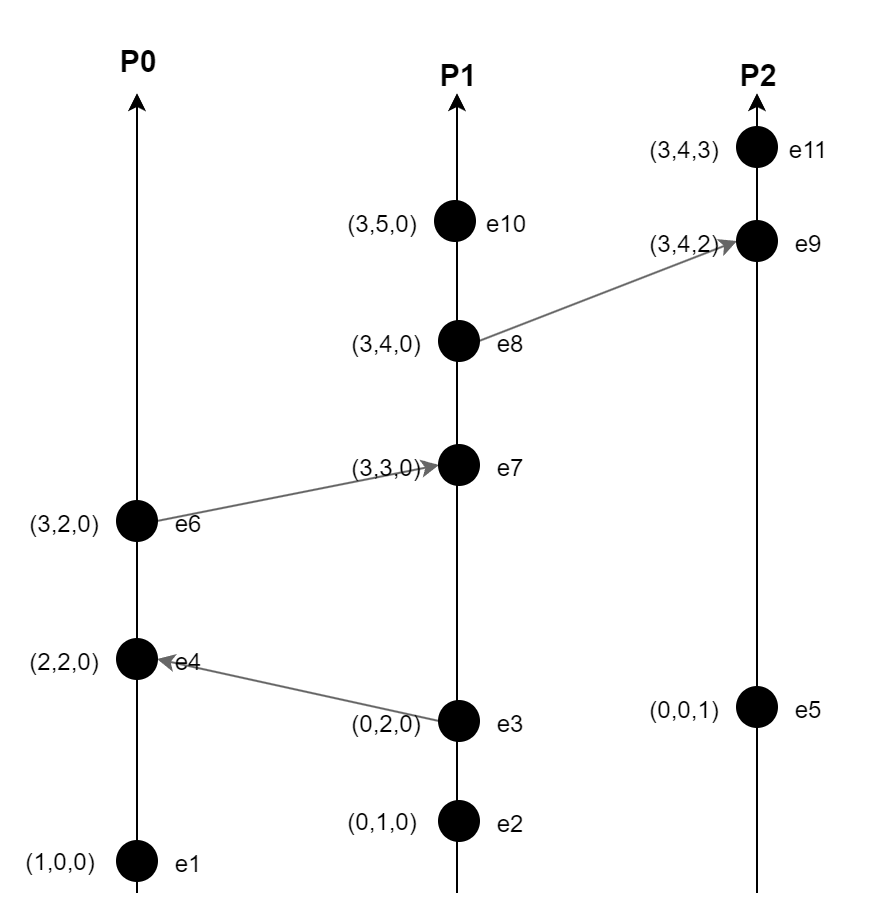

The diagram above was exported from draw.io. Its source (the exported page's mxGraphModel, read from the mxfile embedded in the PNG):
<mxGraphModel dx="940" dy="550" grid="1" gridSize="10" guides="1" tooltips="1" connect="1" arrows="1" fold="1" page="1" pageScale="1" pageWidth="4681" pageHeight="3300" math="0" shadow="0">
  <root>
    <mxCell id="0" />
    <mxCell id="1" parent="0" />
    <mxCell id="xpLbJqiMKpqN67bAywRI-43" style="rounded=0;orthogonalLoop=1;jettySize=auto;html=1;exitX=1;exitY=0.5;exitDx=0;exitDy=0;entryX=0;entryY=0.5;entryDx=0;entryDy=0;fillColor=#f5f5f5;strokeColor=#666666;" parent="1" source="xpLbJqiMKpqN67bAywRI-38" target="xpLbJqiMKpqN67bAywRI-41" edge="1">
      <mxGeometry relative="1" as="geometry" />
    </mxCell>
    <mxCell id="xpLbJqiMKpqN67bAywRI-36" style="rounded=0;orthogonalLoop=1;jettySize=auto;html=1;exitX=1;exitY=0.5;exitDx=0;exitDy=0;entryX=0;entryY=0.5;entryDx=0;entryDy=0;fillColor=#f5f5f5;strokeColor=#666666;" parent="1" source="xpLbJqiMKpqN67bAywRI-30" target="xpLbJqiMKpqN67bAywRI-33" edge="1">
      <mxGeometry relative="1" as="geometry" />
    </mxCell>
    <mxCell id="xpLbJqiMKpqN67bAywRI-22" style="rounded=0;orthogonalLoop=1;jettySize=auto;html=1;exitX=0;exitY=0.5;exitDx=0;exitDy=0;entryX=1;entryY=0.5;entryDx=0;entryDy=0;fillColor=#f5f5f5;strokeColor=#666666;" parent="1" source="xpLbJqiMKpqN67bAywRI-12" target="xpLbJqiMKpqN67bAywRI-20" edge="1">
      <mxGeometry relative="1" as="geometry">
        <mxPoint x="940" y="550" as="targetPoint" />
      </mxGeometry>
    </mxCell>
    <mxCell id="xpLbJqiMKpqN67bAywRI-7" value="e1" style="text;html=1;strokeColor=none;fillColor=none;align=center;verticalAlign=middle;whiteSpace=wrap;rounded=0;" parent="1" vertex="1">
      <mxGeometry x="866" y="651" width="60" height="30" as="geometry" />
    </mxCell>
    <mxCell id="aGmxjaSEF1w1kjYjjF3X-1" value="" style="endArrow=classic;html=1;rounded=0;" parent="1" edge="1">
      <mxGeometry width="50" height="50" relative="1" as="geometry">
        <mxPoint x="870" y="680" as="sourcePoint" />
        <mxPoint x="870" y="280" as="targetPoint" />
      </mxGeometry>
    </mxCell>
    <mxCell id="aGmxjaSEF1w1kjYjjF3X-4" value="&lt;b&gt;&lt;font style=&quot;font-size: 15px;&quot;&gt;P0&lt;/font&gt;&lt;/b&gt;" style="text;html=1;strokeColor=none;fillColor=none;align=center;verticalAlign=middle;whiteSpace=wrap;rounded=0;flipV=0;flipH=1;direction=north;" parent="1" vertex="1">
      <mxGeometry x="856" y="234" width="30" height="60" as="geometry" />
    </mxCell>
    <mxCell id="aGmxjaSEF1w1kjYjjF3X-5" value="&lt;b&gt;&lt;font style=&quot;font-size: 15px;&quot;&gt;P1&lt;br&gt;&lt;/font&gt;&lt;/b&gt;" style="text;html=1;strokeColor=none;fillColor=none;align=center;verticalAlign=middle;whiteSpace=wrap;rounded=0;flipV=0;flipH=1;direction=north;" parent="1" vertex="1">
      <mxGeometry x="1016" y="241" width="30" height="60" as="geometry" />
    </mxCell>
    <mxCell id="aGmxjaSEF1w1kjYjjF3X-6" value="&lt;b&gt;&lt;font style=&quot;font-size: 15px;&quot;&gt;P2&lt;/font&gt;&lt;/b&gt;" style="text;html=1;strokeColor=none;fillColor=none;align=center;verticalAlign=middle;whiteSpace=wrap;rounded=0;flipV=0;flipH=1;direction=north;" parent="1" vertex="1">
      <mxGeometry x="1166" y="241" width="30" height="60" as="geometry" />
    </mxCell>
    <mxCell id="xpLbJqiMKpqN67bAywRI-1" value="" style="endArrow=classic;html=1;rounded=0;" parent="1" edge="1">
      <mxGeometry width="50" height="50" relative="1" as="geometry">
        <mxPoint x="1180" y="680" as="sourcePoint" />
        <mxPoint x="1180" y="280" as="targetPoint" />
      </mxGeometry>
    </mxCell>
    <mxCell id="xpLbJqiMKpqN67bAywRI-2" value="" style="endArrow=classic;html=1;rounded=0;" parent="1" edge="1">
      <mxGeometry width="50" height="50" relative="1" as="geometry">
        <mxPoint x="1030" y="680" as="sourcePoint" />
        <mxPoint x="1030" y="280" as="targetPoint" />
      </mxGeometry>
    </mxCell>
    <mxCell id="xpLbJqiMKpqN67bAywRI-3" value="" style="ellipse;whiteSpace=wrap;html=1;aspect=fixed;fillColor=#000000;" parent="1" vertex="1">
      <mxGeometry x="860" y="654" width="20" height="20" as="geometry" />
    </mxCell>
    <mxCell id="xpLbJqiMKpqN67bAywRI-6" value="(1,0,0)" style="text;html=1;strokeColor=none;fillColor=none;align=center;verticalAlign=middle;whiteSpace=wrap;rounded=0;" parent="1" vertex="1">
      <mxGeometry x="802" y="650" width="60" height="30" as="geometry" />
    </mxCell>
    <mxCell id="xpLbJqiMKpqN67bAywRI-8" value="e2" style="text;html=1;strokeColor=none;fillColor=none;align=center;verticalAlign=middle;whiteSpace=wrap;rounded=0;" parent="1" vertex="1">
      <mxGeometry x="1027" y="631" width="60" height="30" as="geometry" />
    </mxCell>
    <mxCell id="xpLbJqiMKpqN67bAywRI-9" value="" style="ellipse;whiteSpace=wrap;html=1;aspect=fixed;fillColor=#000000;" parent="1" vertex="1">
      <mxGeometry x="1021" y="634" width="20" height="20" as="geometry" />
    </mxCell>
    <mxCell id="xpLbJqiMKpqN67bAywRI-10" value="(0,1,0)" style="text;html=1;strokeColor=none;fillColor=none;align=center;verticalAlign=middle;whiteSpace=wrap;rounded=0;" parent="1" vertex="1">
      <mxGeometry x="963" y="630" width="60" height="30" as="geometry" />
    </mxCell>
    <mxCell id="xpLbJqiMKpqN67bAywRI-11" value="e3" style="text;html=1;strokeColor=none;fillColor=none;align=center;verticalAlign=middle;whiteSpace=wrap;rounded=0;" parent="1" vertex="1">
      <mxGeometry x="1027" y="581" width="60" height="30" as="geometry" />
    </mxCell>
    <mxCell id="xpLbJqiMKpqN67bAywRI-13" value="(0,2,0)" style="text;html=1;strokeColor=none;fillColor=none;align=center;verticalAlign=middle;whiteSpace=wrap;rounded=0;movable=0;resizable=0;rotatable=0;deletable=0;editable=0;locked=1;connectable=0;" parent="1" vertex="1">
      <mxGeometry x="963" y="580" width="64" height="32" as="geometry" />
    </mxCell>
    <mxCell id="xpLbJqiMKpqN67bAywRI-19" value="e4" style="text;html=1;strokeColor=none;fillColor=none;align=center;verticalAlign=middle;whiteSpace=wrap;rounded=0;" parent="1" vertex="1">
      <mxGeometry x="866" y="550" width="60" height="30" as="geometry" />
    </mxCell>
    <mxCell id="xpLbJqiMKpqN67bAywRI-20" value="" style="ellipse;whiteSpace=wrap;html=1;aspect=fixed;fillColor=#000000;" parent="1" vertex="1">
      <mxGeometry x="860" y="553" width="20" height="20" as="geometry" />
    </mxCell>
    <mxCell id="xpLbJqiMKpqN67bAywRI-21" value="(2,2,0)" style="text;html=1;strokeColor=none;fillColor=none;align=center;verticalAlign=middle;whiteSpace=wrap;rounded=0;" parent="1" vertex="1">
      <mxGeometry x="802" y="549" width="64" height="32" as="geometry" />
    </mxCell>
    <mxCell id="xpLbJqiMKpqN67bAywRI-12" value="" style="ellipse;whiteSpace=wrap;html=1;aspect=fixed;fillColor=#000000;" parent="1" vertex="1">
      <mxGeometry x="1021" y="584" width="20" height="20" as="geometry" />
    </mxCell>
    <mxCell id="xpLbJqiMKpqN67bAywRI-26" value="e5" style="text;html=1;strokeColor=none;fillColor=none;align=center;verticalAlign=middle;whiteSpace=wrap;rounded=0;" parent="1" vertex="1">
      <mxGeometry x="1176" y="574" width="60" height="30" as="geometry" />
    </mxCell>
    <mxCell id="xpLbJqiMKpqN67bAywRI-27" value="" style="ellipse;whiteSpace=wrap;html=1;aspect=fixed;fillColor=#000000;" parent="1" vertex="1">
      <mxGeometry x="1170" y="577" width="20" height="20" as="geometry" />
    </mxCell>
    <mxCell id="xpLbJqiMKpqN67bAywRI-28" value="(0,0,1)" style="text;html=1;strokeColor=none;fillColor=none;align=center;verticalAlign=middle;whiteSpace=wrap;rounded=0;" parent="1" vertex="1">
      <mxGeometry x="1112" y="573" width="64" height="32" as="geometry" />
    </mxCell>
    <mxCell id="xpLbJqiMKpqN67bAywRI-29" value="e6" style="text;html=1;strokeColor=none;fillColor=none;align=center;verticalAlign=middle;whiteSpace=wrap;rounded=0;movable=0;resizable=0;rotatable=0;deletable=0;editable=0;locked=1;connectable=0;" parent="1" vertex="1">
      <mxGeometry x="866" y="481" width="60" height="30" as="geometry" />
    </mxCell>
    <mxCell id="xpLbJqiMKpqN67bAywRI-30" value="" style="ellipse;whiteSpace=wrap;html=1;aspect=fixed;fillColor=#000000;" parent="1" vertex="1">
      <mxGeometry x="860" y="484" width="20" height="20" as="geometry" />
    </mxCell>
    <mxCell id="xpLbJqiMKpqN67bAywRI-31" value="(3,2,0)" style="text;html=1;strokeColor=none;fillColor=none;align=center;verticalAlign=middle;whiteSpace=wrap;rounded=0;" parent="1" vertex="1">
      <mxGeometry x="802" y="480" width="64" height="32" as="geometry" />
    </mxCell>
    <mxCell id="xpLbJqiMKpqN67bAywRI-32" value="e7" style="text;html=1;strokeColor=none;fillColor=none;align=center;verticalAlign=middle;whiteSpace=wrap;rounded=0;" parent="1" vertex="1">
      <mxGeometry x="1027" y="453" width="60" height="30" as="geometry" />
    </mxCell>
    <mxCell id="xpLbJqiMKpqN67bAywRI-33" value="" style="ellipse;whiteSpace=wrap;html=1;aspect=fixed;fillColor=#000000;" parent="1" vertex="1">
      <mxGeometry x="1021" y="456" width="20" height="20" as="geometry" />
    </mxCell>
    <mxCell id="xpLbJqiMKpqN67bAywRI-34" value="(3,3,0)" style="text;html=1;strokeColor=none;fillColor=none;align=center;verticalAlign=middle;whiteSpace=wrap;rounded=0;movable=0;resizable=0;rotatable=0;deletable=0;editable=0;locked=1;connectable=0;" parent="1" vertex="1">
      <mxGeometry x="963" y="452" width="64" height="32" as="geometry" />
    </mxCell>
    <mxCell id="xpLbJqiMKpqN67bAywRI-37" value="e8" style="text;html=1;strokeColor=none;fillColor=none;align=center;verticalAlign=middle;whiteSpace=wrap;rounded=0;movable=1;resizable=1;rotatable=1;deletable=1;editable=1;locked=0;connectable=1;" parent="1" vertex="1">
      <mxGeometry x="1027" y="391" width="60" height="30" as="geometry" />
    </mxCell>
    <mxCell id="xpLbJqiMKpqN67bAywRI-38" value="" style="ellipse;whiteSpace=wrap;html=1;aspect=fixed;fillColor=#000000;" parent="1" vertex="1">
      <mxGeometry x="1021" y="394" width="20" height="20" as="geometry" />
    </mxCell>
    <mxCell id="xpLbJqiMKpqN67bAywRI-39" value="(3,4,0)" style="text;html=1;strokeColor=none;fillColor=none;align=center;verticalAlign=middle;whiteSpace=wrap;rounded=0;" parent="1" vertex="1">
      <mxGeometry x="963" y="390" width="64" height="32" as="geometry" />
    </mxCell>
    <mxCell id="xpLbJqiMKpqN67bAywRI-40" value="e9" style="text;html=1;strokeColor=none;fillColor=none;align=center;verticalAlign=middle;whiteSpace=wrap;rounded=0;" parent="1" vertex="1">
      <mxGeometry x="1176" y="341" width="60" height="30" as="geometry" />
    </mxCell>
    <mxCell id="xpLbJqiMKpqN67bAywRI-41" value="" style="ellipse;whiteSpace=wrap;html=1;aspect=fixed;fillColor=#000000;" parent="1" vertex="1">
      <mxGeometry x="1170" y="344" width="20" height="20" as="geometry" />
    </mxCell>
    <mxCell id="xpLbJqiMKpqN67bAywRI-42" value="(3,4,2)" style="text;html=1;strokeColor=none;fillColor=none;align=center;verticalAlign=middle;whiteSpace=wrap;rounded=0;movable=0;resizable=0;rotatable=0;deletable=0;editable=0;locked=1;connectable=0;" parent="1" vertex="1">
      <mxGeometry x="1112" y="340" width="64" height="32" as="geometry" />
    </mxCell>
    <mxCell id="hOPizoayvzZyIqVzo8zs-2" value="e10" style="text;html=1;strokeColor=none;fillColor=none;align=center;verticalAlign=middle;whiteSpace=wrap;rounded=0;movable=1;resizable=1;rotatable=1;deletable=1;editable=1;locked=0;connectable=1;" vertex="1" parent="1">
      <mxGeometry x="1025" y="331" width="60" height="30" as="geometry" />
    </mxCell>
    <mxCell id="hOPizoayvzZyIqVzo8zs-3" value="" style="ellipse;whiteSpace=wrap;html=1;aspect=fixed;fillColor=#000000;" vertex="1" parent="1">
      <mxGeometry x="1019" y="334" width="20" height="20" as="geometry" />
    </mxCell>
    <mxCell id="hOPizoayvzZyIqVzo8zs-4" value="(3,5,0)" style="text;html=1;strokeColor=none;fillColor=none;align=center;verticalAlign=middle;whiteSpace=wrap;rounded=0;" vertex="1" parent="1">
      <mxGeometry x="961" y="330" width="64" height="32" as="geometry" />
    </mxCell>
    <mxCell id="hOPizoayvzZyIqVzo8zs-5" value="e11" style="text;html=1;strokeColor=none;fillColor=none;align=center;verticalAlign=middle;whiteSpace=wrap;rounded=0;movable=1;resizable=1;rotatable=1;deletable=1;editable=1;locked=0;connectable=1;" vertex="1" parent="1">
      <mxGeometry x="1176" y="294" width="60" height="30" as="geometry" />
    </mxCell>
    <mxCell id="hOPizoayvzZyIqVzo8zs-6" value="" style="ellipse;whiteSpace=wrap;html=1;aspect=fixed;fillColor=#000000;" vertex="1" parent="1">
      <mxGeometry x="1170" y="297" width="20" height="20" as="geometry" />
    </mxCell>
    <mxCell id="hOPizoayvzZyIqVzo8zs-7" value="(3,4,3)" style="text;html=1;strokeColor=none;fillColor=none;align=center;verticalAlign=middle;whiteSpace=wrap;rounded=0;" vertex="1" parent="1">
      <mxGeometry x="1112" y="293" width="64" height="32" as="geometry" />
    </mxCell>
  </root>
</mxGraphModel>